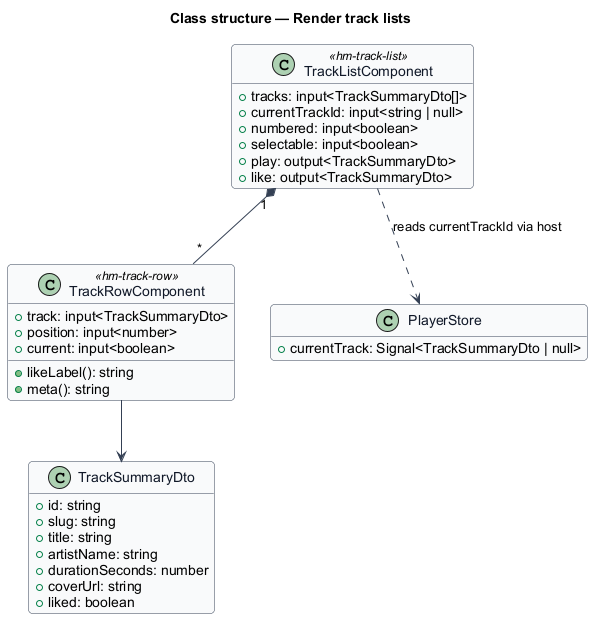

The diagram above was rendered by PlantUML. Its source (embedded in the PNG):
@startuml
skinparam backgroundColor #FFFFFF
skinparam shadowing false
skinparam roundcorner 8
skinparam defaultFontName Arial
skinparam ArrowColor #344054
skinparam class {
  BorderColor #344054
  FontColor #101828
  BackgroundColor #F9FAFB
}
hide empty members
title Class structure — Render track lists

class TrackListComponent <<hm-track-list>> {
  +tracks: input<TrackSummaryDto[]>
  +currentTrackId: input<string | null>
  +numbered: input<boolean>
  +selectable: input<boolean>
  +play: output<TrackSummaryDto>
  +like: output<TrackSummaryDto>
}
class TrackRowComponent <<hm-track-row>> {
  +track: input<TrackSummaryDto>
  +position: input<number>
  +current: input<boolean>
  +likeLabel(): string
  +meta(): string
}
class TrackSummaryDto {
  +id: string
  +slug: string
  +title: string
  +artistName: string
  +durationSeconds: number
  +coverUrl: string
  +liked: boolean
}
class PlayerStore {
  +currentTrack: Signal<TrackSummaryDto | null>
}
TrackListComponent "1" *-- "*" TrackRowComponent
TrackRowComponent --> TrackSummaryDto
TrackListComponent ..> PlayerStore : reads currentTrackId via host
@enduml